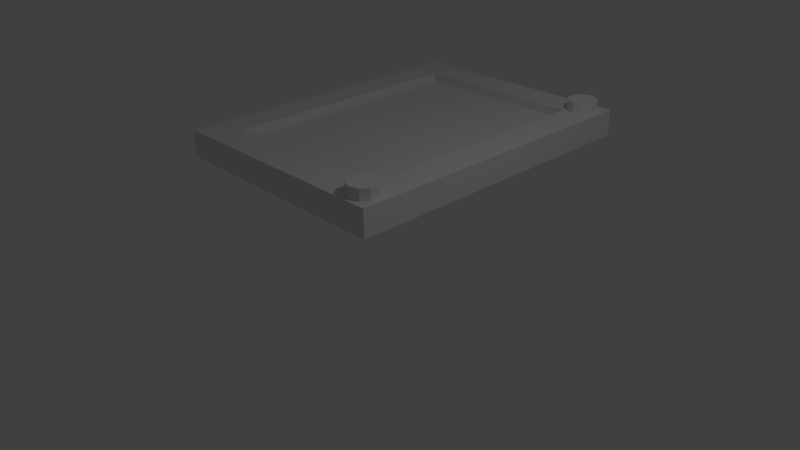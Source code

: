# Source: etch_a_sketch.blend  (saved by Blender 2.76.0; exported with 4.5.12 LTS)
import bpy
from mathutils import Matrix  # noqa: F401  (used for matrix-valued properties, if any)

bpy.ops.wm.read_factory_settings(use_empty=True)
scene = bpy.context.scene
scene.name = 'Scene'

# ---- collections
col_collection_1 = bpy.data.collections.new('Collection 1'); scene.collection.children.link(col_collection_1)

# ---- materials (node trees are filled in below, after node groups)
mat_material = bpy.data.materials.new('Material')
mat_material.alpha_threshold = 0.0
mat_material.use_transparent_shadow = False
mat_material.roughness = 0.5
mat_material.line_color = (0.0, 0.0, 0.0, 1.0)

# ---- material node trees

# ---- world
world_world = bpy.data.worlds.new('World'); scene.world = world_world
world_world.color = (0.05088, 0.05088, 0.05088)
world_world.use_sun_shadow = False
world_world.sun_shadow_jitter_overblur = 0.0
world_world.cycles.sampling_method = 'MANUAL'
world_world.cycles.sample_map_resolution = 256

# ---- cameras
cam_camera = bpy.data.cameras.new('Camera')
cam_camera.clip_end = 100.0
cam_camera.lens = 35.0
cam_camera.sensor_width = 32.0
cam_camera.sensor_height = 18.0
cam_camera.ortho_scale = 7.314
cam_camera.dof.focus_distance = 0.0
cam_camera.dof.aperture_fstop = 128.0

# ---- lights
light_lamp = bpy.data.lights.new('Lamp', 'POINT')
light_lamp.transmission_factor = 0.0
light_lamp.cutoff_distance = 30.0
light_lamp.energy = 100.0
light_lamp.shadow_buffer_clip_start = 1.001
light_lamp.shadow_soft_size = 0.1
light_lamp.shadow_maximum_resolution = 0.006
light_lamp.use_absolute_resolution = True
light_lamp.cycles.use_multiple_importance_sampling = False

# ---- meshes
me_cube_002 = bpy.data.meshes.new('Cube.002')
me_cube_002.from_pydata([(0.7112, -0.529, -0.6237), (0.7112, -0.529, -0.4692), (0.8357, -0.5695, -0.6237), (0.8357, -0.5695, -0.4692), (0.9126, -0.6753, -0.6237), (0.9126, -0.6753, -0.4692), (0.9126, -0.8062, -0.6237), (0.9126, -0.8062, -0.4692), (0.8357, -0.9121, -0.6237), (0.8357, -0.9121, -0.4692), (0.7112, -0.9525, -0.6237), (0.7112, -0.9525, -0.4692), (0.5867, -0.9121, -0.6237), (0.5867, -0.9121, -0.4692), (0.5098, -0.8062, -0.6237), (0.5098, -0.8062, -0.4692), (0.5098, -0.6753, -0.6237), (0.5098, -0.6753, -0.4692), (0.5867, -0.5695, -0.6237), (0.5867, -0.5695, -0.4692)], [], [(0, 1, 3, 2), (2, 3, 5, 4), (4, 5, 7, 6), (6, 7, 9, 8), (8, 9, 11, 10), (10, 11, 13, 12), (12, 13, 15, 14), (14, 15, 17, 16), (3, 1, 19, 17, 15, 13, 11, 9, 7, 5), (18, 19, 1, 0), (16, 17, 19, 18), (0, 2, 4, 6, 8, 10, 12, 14, 16, 18)])
me_cube_002.materials.append(mat_material)
me_cube_002.use_remesh_preserve_volume = False
me_cube_002.use_remesh_preserve_attributes = False
me_cube_002.use_mirror_vertex_groups = False
me_cube_002.update()
me_cube_001 = bpy.data.meshes.new('Cube.001')
me_cube_001.from_pydata([(0.7068, 3.52, -0.4692), (0.7068, 3.52, -0.6237), (0.8313, 3.48, -0.6237), (0.8313, 3.48, -0.4692), (0.9082, 3.374, -0.6237), (0.9082, 3.374, -0.4692), (0.9082, 3.243, -0.6237), (0.9082, 3.243, -0.4692), (0.8313, 3.137, -0.6237), (0.8313, 3.137, -0.4692), (0.7068, 3.096, -0.6237), (0.7068, 3.096, -0.4692), (0.5824, 3.137, -0.6237), (0.5824, 3.137, -0.4692), (0.5054, 3.243, -0.6237), (0.5054, 3.243, -0.4692), (0.5054, 3.374, -0.6237), (0.5054, 3.374, -0.4692), (0.5824, 3.48, -0.6237), (0.5824, 3.48, -0.4692)], [], [(14, 15, 17, 16), (12, 13, 15, 14), (10, 11, 13, 12), (8, 9, 11, 10), (6, 7, 9, 8), (1, 2, 4, 6, 8, 10, 12, 14, 16, 18), (4, 5, 7, 6), (16, 17, 19, 18), (2, 3, 5, 4), (18, 19, 0, 1), (1, 0, 3, 2), (3, 0, 19, 17, 15, 13, 11, 9, 7, 5)])
me_cube_001.materials.append(mat_material)
me_cube_001.use_remesh_preserve_volume = False
me_cube_001.use_remesh_preserve_attributes = False
me_cube_001.use_mirror_vertex_groups = False
me_cube_001.update()
me_cube = bpy.data.meshes.new('Cube')
me_cube.from_pydata([(1.0, 3.569, -1.0), (1.0, -1.0, -1.0), (-2.432, -1.0, -1.0), (-2.432, 3.569, -1.0), (0.54, 3.109, -0.6237), (0.54, -0.54, -0.6237), (-1.972, -0.54, -0.6237), (-1.972, 3.109, -0.6237), (1.0, 3.569, -0.6237), (1.0, -1.0, -0.6237), (-2.432, 3.569, -0.6237), (-2.432, -1.0, -0.6237), (0.54, 3.109, -0.7504), (0.54, -0.54, -0.7504), (-1.972, 3.109, -0.7504), (-1.972, -0.54, -0.7504)], [], [(0, 1, 2, 3), (6, 5, 13, 15), (0, 8, 9, 1), (1, 9, 11, 2), (2, 11, 10, 3), (8, 0, 3, 10), (4, 5, 9, 8), (7, 4, 8, 10), (5, 6, 11, 9), (6, 7, 10, 11), (12, 14, 15, 13), (5, 4, 12, 13), (7, 6, 15, 14), (4, 7, 14, 12)])
me_cube.materials.append(mat_material)
me_cube.use_remesh_preserve_volume = False
me_cube.use_remesh_preserve_attributes = False
me_cube.use_mirror_vertex_groups = False
me_cube.update()

# ---- objects
ob_cube_002 = bpy.data.objects.new('Cube.002', me_cube_002)
ob_cube_001 = bpy.data.objects.new('Cube.001', me_cube_001)
ob_frame = bpy.data.objects.new('Frame', me_cube)
ob_lamp = bpy.data.objects.new('Lamp', light_lamp)
ob_camera = bpy.data.objects.new('Camera', cam_camera)

# ---- transforms, parenting, visibility, modifiers, constraints
ob_cube_002.location = (0.0, 0.0, 1.94)
ob_cube_002.lock_rotations_4d = False
ob_cube_002.empty_display_type = 'ARROWS'
ob_cube_002.lineart.crease_threshold = 0.0
ob_cube_001.location = (0.0, 0.0, 1.94)
ob_cube_001.lock_rotations_4d = False
ob_cube_001.empty_display_type = 'ARROWS'
ob_cube_001.lineart.crease_threshold = 0.0
ob_frame.location = (0.0, 0.0, 1.94)
ob_frame.lock_rotations_4d = False
ob_frame.empty_display_type = 'ARROWS'
ob_frame.lineart.crease_threshold = 0.0
ob_lamp.location = (4.076, 1.005, 5.904)
ob_lamp.rotation_euler = (0.6503, 0.05522, 1.866)
ob_lamp.lock_rotations_4d = False
ob_lamp.empty_display_type = 'ARROWS'
ob_lamp.color = (0.0, 0.0, 0.0, 0.0)
ob_lamp.lineart.crease_threshold = 0.0
ob_camera.location = (7.481, -6.508, 5.344)
ob_camera.rotation_euler = (1.109, 0.01082, 0.8149)
ob_camera.lock_rotations_4d = False
ob_camera.empty_display_type = 'ARROWS'
ob_camera.color = (0.0, 0.0, 0.0, 0.0)
ob_camera.display_type = 'WIRE'
ob_camera.lineart.crease_threshold = 0.0

# ---- collection membership
col_collection_1.objects.link(ob_cube_002)
col_collection_1.objects.link(ob_cube_001)
col_collection_1.objects.link(ob_frame)
col_collection_1.objects.link(ob_lamp)
col_collection_1.objects.link(ob_camera)

# ---- scene / render settings (as saved in the file)
scene.camera = ob_camera
scene.frame_start = 1; scene.frame_end = 250; scene.frame_set(1)
scene.render.engine = 'BLENDER_EEVEE_NEXT'
scene.render.resolution_percentage = 50
scene.render.dither_intensity = 0.0
scene.cycles.use_denoising = False
scene.cycles.samples = 10
scene.cycles.sampling_pattern = 'TABULATED_SOBOL'
scene.cycles.light_sampling_threshold = 0.0
scene.cycles.use_adaptive_sampling = False
scene.cycles.use_light_tree = False
scene.cycles.blur_glossy = 0.0
scene.cycles.pixel_filter_type = 'GAUSSIAN'
scene.cycles.sample_clamp_indirect = 0.0
scene.view_settings.view_transform = 'Standard'
bpy.context.view_layer.update()
